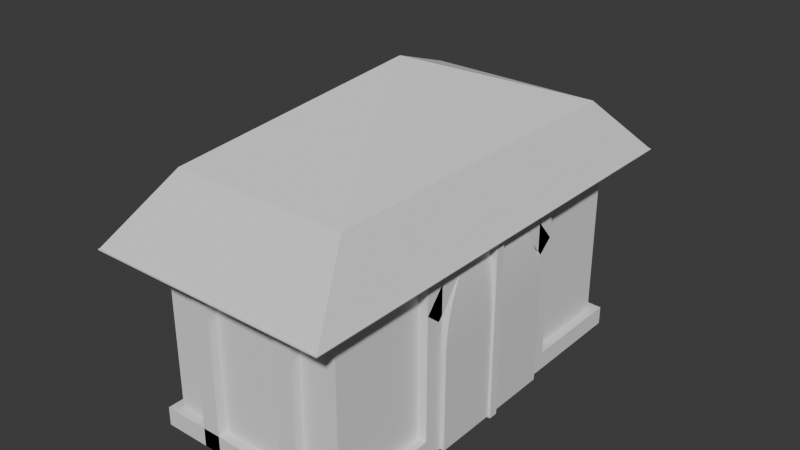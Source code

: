 # Source: Tent.blend  (saved by Blender 4.0.36; exported with 4.5.12 LTS)
import bpy
from mathutils import Matrix  # noqa: F401  (used for matrix-valued properties, if any)

bpy.ops.wm.read_factory_settings(use_empty=True)
scene = bpy.context.scene
scene.name = 'Scene'

# ---- collections
col_collection = bpy.data.collections.new('Collection'); scene.collection.children.link(col_collection)

# ---- materials (node trees are filled in below, after node groups)
mat_material_001 = bpy.data.materials.new('Material.001')
mat_material_001.alpha_threshold = 0.0
mat_material_001.use_transparent_shadow = False
mat_material_001.roughness = 0.5
mat_material_001.line_color = (0.0, 0.0, 0.0, 1.0)

# ---- material node trees
mat_material_001.use_nodes = True; mat_material_001.node_tree.nodes.clear()
_N = mat_material_001.node_tree.nodes; _L = mat_material_001.node_tree.links
n0 = _N.new('ShaderNodeOutputMaterial'); n0.name = 'Material Output'; n0.location = (300, 300)
n1 = _N.new('ShaderNodeBsdfPrincipled'); n1.name = 'Principled BSDF'; n1.location = (10, 300)
n1.inputs[3].default_value = 1.45
_L.new(n1.outputs[0], n0.inputs[0])
n0.is_active_output = True

# ---- world
world_world = bpy.data.worlds.new('World'); scene.world = world_world
world_world.use_nodes = True; world_world.node_tree.nodes.clear()
_N = world_world.node_tree.nodes; _L = world_world.node_tree.links
n0 = _N.new('ShaderNodeOutputWorld'); n0.name = 'World Output'; n0.location = (300, 300)
n1 = _N.new('ShaderNodeBackground'); n1.name = 'Background'; n1.location = (10, 300)
n1.inputs[0].default_value = (0.05088, 0.05088, 0.05088, 1.0)
_L.new(n1.outputs[0], n0.inputs[0])
n0.is_active_output = True
world_world.color = (0.05088, 0.05088, 0.05088)
world_world.use_sun_shadow = False
world_world.sun_shadow_jitter_overblur = 0.0

# ---- meshes
me_cube_001 = bpy.data.meshes.new('Cube.001')
me_cube_001.from_pydata([(-1.0, -1.0, -0.3643), (-1.0, 1.0, -0.3643), (1.0, -1.0, -0.3643), (1.0, 1.0, -0.3643), (-0.004327, -0.004327, 1.0), (-0.004327, 0.004327, 1.0), (0.004327, -0.004327, 1.0), (0.004327, 0.004327, 1.0), (-1.0, -1.0, -0.3754), (-0.7315, -0.7315, 0.2728), (-0.7315, 0.7315, 0.2728), (-1.0, 1.0, -0.3754), (0.7315, -0.7315, 0.2728), (1.0, -1.0, -0.3754), (0.7315, 0.7315, 0.2728), (1.0, 1.0, -0.3754)], [], [(7, 5, 4, 6), (5, 7, 14, 10), (1, 3, 2, 0), (7, 6, 12, 14), (0, 8, 11, 1), (1, 11, 15, 3), (3, 15, 13, 2), (2, 13, 8, 0), (4, 5, 10, 9), (11, 8, 9, 10), (15, 11, 10, 14), (13, 15, 14, 12), (8, 13, 12, 9), (6, 4, 9, 12)])
_uv = me_cube_001.uv_layers.new(name='UVMap')
_uv.uv.foreach_set('vector', [0.7495, 0.6245, 0.7505, 0.6245, 0.7505, 0.6255, 0.7495, 0.6255, 0.7505, 0.6245, 0.7495, 0.6245, 0.6586, 0.5336, 0.8414, 0.5336, 0.125, 0.5, 0.375, 0.5, 0.375, 0.75, 0.125, 0.75, 0.7495, 0.6245, 0.7495, 0.6255, 0.5677, 0.7164, 0.5677, 0.5336, 0.375, 0.0, 0.4838, 0.0, 0.4838, 0.25, 0.375, 0.25, 0.375, 0.25, 0.4838, 0.25, 0.4838, 0.5, 0.375, 0.5, 0.375, 0.5, 0.4838, 0.5, 0.4838, 0.75, 0.375, 0.75, 0.375, 0.75, 0.4838, 0.75, 0.4838, 1.0, 0.375, 1.0, 0.7505, 0.6255, 0.7505, 0.6245, 0.8414, 0.5336, 0.8414, 0.7164, 0.4838, 0.25, 0.4838, 0.0, 0.5005, 0.03356, 0.5005, 0.2164, 0.4838, 0.5, 0.4838, 0.25, 0.5005, 0.2836, 0.5005, 0.4664, 0.4838, 0.75, 0.4838, 0.5, 0.5677, 0.5336, 0.5677, 0.7164, 0.4838, 1.0, 0.4838, 0.75, 0.5005, 0.7836, 0.5005, 0.9664, 0.7495, 0.6255, 0.7505, 0.6255, 0.8414, 0.7164, 0.6586, 0.7164])
me_cube_001.update()
me_cube_002 = bpy.data.meshes.new('Cube.002')
me_cube_002.from_pydata([(-1.0, -1.0, -1.0), (-1.0, -1.0, 1.0), (-1.0, 1.0, -1.0), (-1.0, 1.0, 1.0), (1.0, -1.0, -1.0), (1.0, -1.0, 1.0), (1.0, 1.0, -1.0), (1.0, 1.0, 1.0)], [], [(0, 1, 3, 2), (2, 3, 7, 6), (6, 7, 5, 4), (4, 5, 1, 0), (2, 6, 4, 0), (7, 3, 1, 5)])
_uv = me_cube_002.uv_layers.new(name='UVMap')
_uv.uv.foreach_set('vector', [0.375, 0.0, 0.625, 0.0, 0.625, 0.25, 0.375, 0.25, 0.375, 0.25, 0.625, 0.25, 0.625, 0.5, 0.375, 0.5, 0.375, 0.5, 0.625, 0.5, 0.625, 0.75, 0.375, 0.75, 0.375, 0.75, 0.625, 0.75, 0.625, 1.0, 0.375, 1.0, 0.125, 0.5, 0.375, 0.5, 0.375, 0.75, 0.125, 0.75, 0.625, 0.5, 0.875, 0.5, 0.875, 0.75, 0.625, 0.75])
me_cube_002.update()
me_cube_003 = bpy.data.meshes.new('Cube.003')
me_cube_003.from_pydata([(1.0, 1.0, -1.0), (1.0, -1.0, -1.0), (-1.0, 1.0, -1.0), (-1.0, -1.0, -1.0), (0.05182, 0.05182, 1.0), (1.0, 1.0, 0.05182), (0.1301, 0.1301, 0.9968), (0.2079, 0.2079, 0.9871), (0.2846, 0.2846, 0.971), (0.3597, 0.3597, 0.9486), (0.4327, 0.4327, 0.9201), (0.5031, 0.5031, 0.8857), (0.5704, 0.5704, 0.8456), (0.6342, 0.6342, 0.8001), (0.694, 0.694, 0.7494), (0.7494, 0.7494, 0.694), (0.8001, 0.8001, 0.6342), (0.8456, 0.8456, 0.5704), (0.8857, 0.8857, 0.5031), (0.9201, 0.9201, 0.4327), (0.9486, 0.9486, 0.3597), (0.971, 0.971, 0.2846), (0.9871, 0.9871, 0.2079), (0.9968, 0.9968, 0.1301), (0.05182, -0.05182, 1.0), (1.0, -1.0, 0.05182), (0.1301, -0.1301, 0.9968), (0.2079, -0.2079, 0.9871), (0.2846, -0.2846, 0.971), (0.3597, -0.3597, 0.9486), (0.4327, -0.4327, 0.9201), (0.5031, -0.5031, 0.8857), (0.5704, -0.5704, 0.8456), (0.6342, -0.6342, 0.8001), (0.694, -0.694, 0.7494), (0.7494, -0.7494, 0.694), (0.8001, -0.8001, 0.6342), (0.8456, -0.8456, 0.5704), (0.8857, -0.8857, 0.5031), (0.9201, -0.9201, 0.4327), (0.9486, -0.9486, 0.3597), (0.971, -0.971, 0.2846), (0.9871, -0.9871, 0.2079), (0.9968, -0.9968, 0.1301), (-0.05182, 0.05182, 1.0), (-1.0, 1.0, 0.05182), (-0.1301, 0.1301, 0.9968), (-0.2079, 0.2079, 0.9871), (-0.2846, 0.2846, 0.971), (-0.3597, 0.3597, 0.9486), (-0.4327, 0.4327, 0.9201), (-0.5031, 0.5031, 0.8857), (-0.5704, 0.5704, 0.8456), (-0.6342, 0.6342, 0.8001), (-0.694, 0.694, 0.7494), (-0.7494, 0.7494, 0.694), (-0.8001, 0.8001, 0.6342), (-0.8456, 0.8456, 0.5704), (-0.8857, 0.8857, 0.5031), (-0.9201, 0.9201, 0.4327), (-0.9486, 0.9486, 0.3597), (-0.971, 0.971, 0.2846), (-0.9871, 0.9871, 0.2079), (-0.9968, 0.9968, 0.1301), (-0.05182, -0.05182, 1.0), (-1.0, -1.0, 0.05182), (-0.1301, -0.1301, 0.9968), (-0.2079, -0.2079, 0.9871), (-0.2846, -0.2846, 0.971), (-0.3597, -0.3597, 0.9486), (-0.4327, -0.4327, 0.9201), (-0.5031, -0.5031, 0.8857), (-0.5704, -0.5704, 0.8456), (-0.6342, -0.6342, 0.8001), (-0.694, -0.694, 0.7494), (-0.7494, -0.7494, 0.694), (-0.8001, -0.8001, 0.6342), (-0.8456, -0.8456, 0.5704), (-0.8857, -0.8857, 0.5031), (-0.9201, -0.9201, 0.4327), (-0.9486, -0.9486, 0.3597), (-0.971, -0.971, 0.2846), (-0.9871, -0.9871, 0.2079), (-0.9968, -0.9968, 0.1301)], [], [(1, 25, 65, 3), (3, 65, 45, 2), (2, 0, 1, 3), (4, 44, 64, 24), (0, 5, 25, 1), (24, 64, 66, 26), (26, 66, 67, 27), (27, 67, 68, 28), (28, 68, 69, 29), (29, 69, 70, 30), (30, 70, 71, 31), (31, 71, 72, 32), (32, 72, 73, 33), (33, 73, 74, 34), (34, 74, 75, 35), (35, 75, 76, 36), (36, 76, 77, 37), (37, 77, 78, 38), (38, 78, 79, 39), (39, 79, 80, 40), (40, 80, 81, 41), (41, 81, 82, 42), (42, 82, 83, 43), (43, 83, 65, 25), (4, 24, 26, 6), (6, 26, 27, 7), (7, 27, 28, 8), (8, 28, 29, 9), (9, 29, 30, 10), (10, 30, 31, 11), (11, 31, 32, 12), (12, 32, 33, 13), (13, 33, 34, 14), (14, 34, 35, 15), (15, 35, 36, 16), (16, 36, 37, 17), (17, 37, 38, 18), (18, 38, 39, 19), (19, 39, 40, 20), (20, 40, 41, 21), (21, 41, 42, 22), (22, 42, 43, 23), (23, 43, 25, 5), (64, 44, 46, 66), (66, 46, 47, 67), (67, 47, 48, 68), (68, 48, 49, 69), (69, 49, 50, 70), (70, 50, 51, 71), (71, 51, 52, 72), (72, 52, 53, 73), (73, 53, 54, 74), (74, 54, 55, 75), (75, 55, 56, 76), (76, 56, 57, 77), (77, 57, 58, 78), (78, 58, 59, 79), (79, 59, 60, 80), (80, 60, 61, 81), (81, 61, 62, 82), (82, 62, 63, 83), (83, 63, 45, 65), (44, 4, 6, 46), (46, 6, 7, 47), (47, 7, 8, 48), (48, 8, 9, 49), (49, 9, 10, 50), (50, 10, 11, 51), (51, 11, 12, 52), (52, 12, 13, 53), (53, 13, 14, 54), (54, 14, 15, 55), (55, 15, 16, 56), (56, 16, 17, 57), (57, 17, 18, 58), (58, 18, 19, 59), (59, 19, 20, 60), (60, 20, 21, 61), (61, 21, 22, 62), (62, 22, 23, 63), (63, 23, 5, 45), (2, 45, 5, 0)])
_uv = me_cube_003.uv_layers.new(name='UVMap')
_uv.uv.foreach_set('vector', [0.375, 0.75, 0.5065, 0.75, 0.5065, 1.0, 0.375, 1.0, 0.375, 0.0, 0.5065, 0.0, 0.5065, 0.25, 0.375, 0.25, 0.125, 0.5, 0.375, 0.5, 0.375, 0.75, 0.125, 0.75, 0.7435, 0.6185, 0.7565, 0.6185, 0.7565, 0.6315, 0.7435, 0.6315, 0.375, 0.5, 0.5065, 0.5, 0.5065, 0.75, 0.375, 0.75, 0.7435, 0.6315, 0.7565, 0.6315, 0.7663, 0.6413, 0.7337, 0.6413, 0.7337, 0.6413, 0.7663, 0.6413, 0.776, 0.651, 0.724, 0.651, 0.724, 0.651, 0.776, 0.651, 0.7856, 0.6606, 0.7144, 0.6606, 0.7144, 0.6606, 0.7856, 0.6606, 0.795, 0.67, 0.705, 0.67, 0.705, 0.67, 0.795, 0.67, 0.8041, 0.6791, 0.6959, 0.6791, 0.6959, 0.6791, 0.8041, 0.6791, 0.8129, 0.6879, 0.6871, 0.6879, 0.6871, 0.6879, 0.8129, 0.6879, 0.8213, 0.6963, 0.6787, 0.6963, 0.6787, 0.6963, 0.8213, 0.6963, 0.8293, 0.7043, 0.6707, 0.7043, 0.6707, 0.7043, 0.8293, 0.7043, 0.8368, 0.7118, 0.6632, 0.7118, 0.6632, 0.7118, 0.8368, 0.7118, 0.8437, 0.75, 0.6563, 0.75, 0.625, 0.7813, 0.625, 0.9687, 0.5793, 0.975, 0.5793, 0.775, 0.5793, 0.775, 0.5793, 0.975, 0.5713, 0.9807, 0.5713, 0.7693, 0.5713, 0.7693, 0.5713, 0.9807, 0.5629, 0.9857, 0.5629, 0.7643, 0.5629, 0.7643, 0.5629, 0.9857, 0.5541, 0.99, 0.5541, 0.76, 0.5541, 0.76, 0.5541, 0.99, 0.545, 0.9936, 0.545, 0.7564, 0.545, 0.7564, 0.545, 0.9936, 0.5356, 0.9964, 0.5356, 0.7536, 0.5356, 0.7536, 0.5356, 0.9964, 0.526, 0.9984, 0.526, 0.7516, 0.526, 0.7516, 0.526, 0.9984, 0.5163, 0.9996, 0.5163, 0.7504, 0.5163, 0.7504, 0.5163, 0.9996, 0.5065, 1.0, 0.5065, 0.75, 0.7435, 0.6185, 0.7435, 0.6315, 0.7337, 0.6413, 0.7337, 0.6087, 0.7337, 0.6087, 0.7337, 0.6413, 0.724, 0.651, 0.724, 0.599, 0.724, 0.599, 0.724, 0.651, 0.7144, 0.6606, 0.7144, 0.5894, 0.7144, 0.5894, 0.7144, 0.6606, 0.705, 0.67, 0.705, 0.58, 0.705, 0.58, 0.705, 0.67, 0.6959, 0.6791, 0.6959, 0.5709, 0.6959, 0.5709, 0.6959, 0.6791, 0.6871, 0.6879, 0.6871, 0.5621, 0.6871, 0.5621, 0.6871, 0.6879, 0.6787, 0.6963, 0.6787, 0.5537, 0.6787, 0.5537, 0.6787, 0.6963, 0.6707, 0.7043, 0.6707, 0.5457, 0.6707, 0.5457, 0.6707, 0.7043, 0.6632, 0.7118, 0.6632, 0.5382, 0.6632, 0.5382, 0.6632, 0.7118, 0.5868, 0.7187, 0.5868, 0.5313, 0.5868, 0.5313, 0.5868, 0.7187, 0.5793, 0.725, 0.5793, 0.525, 0.5793, 0.525, 0.5793, 0.725, 0.5713, 0.7307, 0.5713, 0.5193, 0.5713, 0.5193, 0.5713, 0.7307, 0.5629, 0.7357, 0.5629, 0.5143, 0.5629, 0.5143, 0.5629, 0.7357, 0.5541, 0.74, 0.5541, 0.51, 0.5541, 0.51, 0.5541, 0.74, 0.545, 0.7436, 0.545, 0.5064, 0.545, 0.5064, 0.545, 0.7436, 0.5356, 0.7464, 0.5356, 0.5036, 0.5356, 0.5036, 0.5356, 0.7464, 0.526, 0.7484, 0.526, 0.5016, 0.526, 0.5016, 0.526, 0.7484, 0.5163, 0.7496, 0.5163, 0.5004, 0.5163, 0.5004, 0.5163, 0.7496, 0.5065, 0.75, 0.5065, 0.5, 0.7565, 0.6315, 0.7565, 0.6185, 0.7663, 0.6087, 0.7663, 0.6413, 0.7663, 0.6413, 0.7663, 0.6087, 0.776, 0.599, 0.776, 0.651, 0.776, 0.651, 0.776, 0.599, 0.7856, 0.5894, 0.7856, 0.6606, 0.7856, 0.6606, 0.7856, 0.5894, 0.795, 0.58, 0.795, 0.67, 0.795, 0.67, 0.795, 0.58, 0.8041, 0.5709, 0.8041, 0.6791, 0.8041, 0.6791, 0.8041, 0.5709, 0.8129, 0.5621, 0.8129, 0.6879, 0.8129, 0.6879, 0.8129, 0.5621, 0.8213, 0.5537, 0.8213, 0.6963, 0.8213, 0.6963, 0.8213, 0.5537, 0.8293, 0.5457, 0.8293, 0.7043, 0.8293, 0.7043, 0.8293, 0.5457, 0.8368, 0.5382, 0.8368, 0.7118, 0.8368, 0.7118, 0.8368, 0.5382, 0.875, 0.5313, 0.875, 0.7187, 0.625, 0.03132, 0.625, 0.2187, 0.5793, 0.225, 0.5793, 0.02499, 0.5793, 0.02499, 0.5793, 0.225, 0.5713, 0.2307, 0.5713, 0.0193, 0.5713, 0.0193, 0.5713, 0.2307, 0.5629, 0.2357, 0.5629, 0.01429, 0.5629, 0.01429, 0.5629, 0.2357, 0.5541, 0.24, 0.5541, 0.009983, 0.5541, 0.009983, 0.5541, 0.24, 0.545, 0.2436, 0.545, 0.006422, 0.545, 0.006422, 0.545, 0.2436, 0.5356, 0.2464, 0.5356, 0.003627, 0.5356, 0.003627, 0.5356, 0.2464, 0.526, 0.2484, 0.526, 0.001616, 0.526, 0.001616, 0.526, 0.2484, 0.5163, 0.2496, 0.5163, 0.0004048, 0.5163, 0.0004048, 0.5163, 0.2496, 0.5065, 0.25, 0.5065, 0.0, 0.7565, 0.6185, 0.7435, 0.6185, 0.7337, 0.6087, 0.7663, 0.6087, 0.7663, 0.6087, 0.7337, 0.6087, 0.724, 0.599, 0.776, 0.599, 0.776, 0.599, 0.724, 0.599, 0.7144, 0.5894, 0.7856, 0.5894, 0.7856, 0.5894, 0.7144, 0.5894, 0.705, 0.58, 0.795, 0.58, 0.795, 0.58, 0.705, 0.58, 0.6959, 0.5709, 0.8041, 0.5709, 0.8041, 0.5709, 0.6959, 0.5709, 0.6871, 0.5621, 0.8129, 0.5621, 0.8129, 0.5621, 0.6871, 0.5621, 0.6787, 0.5537, 0.8213, 0.5537, 0.8213, 0.5537, 0.6787, 0.5537, 0.6707, 0.5457, 0.8293, 0.5457, 0.8293, 0.5457, 0.6707, 0.5457, 0.6632, 0.5382, 0.8368, 0.5382, 0.8368, 0.5382, 0.6632, 0.5382, 0.6563, 0.5, 0.8437, 0.5, 0.625, 0.2813, 0.625, 0.4687, 0.5793, 0.475, 0.5793, 0.275, 0.5793, 0.275, 0.5793, 0.475, 0.5713, 0.4807, 0.5713, 0.2693, 0.5713, 0.2693, 0.5713, 0.4807, 0.5629, 0.4857, 0.5629, 0.2643, 0.5629, 0.2643, 0.5629, 0.4857, 0.5541, 0.49, 0.5541, 0.26, 0.5541, 0.26, 0.5541, 0.49, 0.545, 0.4936, 0.545, 0.2564, 0.545, 0.2564, 0.545, 0.4936, 0.5356, 0.4964, 0.5356, 0.2536, 0.5356, 0.2536, 0.5356, 0.4964, 0.526, 0.4984, 0.526, 0.2516, 0.526, 0.2516, 0.526, 0.4984, 0.5163, 0.4996, 0.5163, 0.2504, 0.5163, 0.2504, 0.5163, 0.4996, 0.5065, 0.5, 0.5065, 0.25, 0.375, 0.25, 0.5065, 0.25, 0.5065, 0.5, 0.375, 0.5])
me_cube_003.materials.append(mat_material_001)
me_cube_003.use_mirror_vertex_groups = False
me_cube_003.update()
me_cube_004 = bpy.data.meshes.new('Cube.004')
me_cube_004.from_pydata([(-1.0, -1.0, -1.0), (-1.0, -1.0, 1.0), (-1.0, 1.0, -1.0), (-1.0, 1.0, 1.0), (1.0, -1.0, -1.0), (1.0, -1.0, 1.0), (1.0, 1.0, -1.0), (1.0, 1.0, 1.0)], [], [(0, 1, 3, 2), (2, 3, 7, 6), (6, 7, 5, 4), (4, 5, 1, 0), (2, 6, 4, 0), (7, 3, 1, 5)])
_uv = me_cube_004.uv_layers.new(name='UVMap')
_uv.uv.foreach_set('vector', [0.375, 0.0, 0.625, 0.0, 0.625, 0.25, 0.375, 0.25, 0.375, 0.25, 0.625, 0.25, 0.625, 0.5, 0.375, 0.5, 0.375, 0.5, 0.625, 0.5, 0.625, 0.75, 0.375, 0.75, 0.375, 0.75, 0.625, 0.75, 0.625, 1.0, 0.375, 1.0, 0.125, 0.5, 0.375, 0.5, 0.375, 0.75, 0.125, 0.75, 0.625, 0.5, 0.875, 0.5, 0.875, 0.75, 0.625, 0.75])
me_cube_004.update()
me_cube_005 = bpy.data.meshes.new('Cube.005')
me_cube_005.from_pydata([(-1.0, -1.0, -1.0), (-1.0, -1.0, 1.0), (-1.0, 1.0, -1.0), (-1.0, 1.0, 1.0), (1.0, -1.0, -1.0), (1.0, -1.0, 1.0), (1.0, 1.0, -1.0), (1.0, 1.0, 1.0)], [], [(0, 1, 3, 2), (2, 3, 7, 6), (6, 7, 5, 4), (4, 5, 1, 0), (2, 6, 4, 0), (7, 3, 1, 5)])
_uv = me_cube_005.uv_layers.new(name='UVMap')
_uv.uv.foreach_set('vector', [0.375, 0.0, 0.625, 0.0, 0.625, 0.25, 0.375, 0.25, 0.375, 0.25, 0.625, 0.25, 0.625, 0.5, 0.375, 0.5, 0.375, 0.5, 0.625, 0.5, 0.625, 0.75, 0.375, 0.75, 0.375, 0.75, 0.625, 0.75, 0.625, 1.0, 0.375, 1.0, 0.125, 0.5, 0.375, 0.5, 0.375, 0.75, 0.125, 0.75, 0.625, 0.5, 0.875, 0.5, 0.875, 0.75, 0.625, 0.75])
me_cube_005.update()
me_cube_006 = bpy.data.meshes.new('Cube.006')
me_cube_006.from_pydata([(-1.0, -1.0, -1.0), (-1.0, -1.0, 1.0), (-1.0, 1.0, -1.0), (-1.0, 1.0, 1.0), (1.0, -1.0, -1.0), (1.0, -1.0, 1.0), (1.0, 1.0, -1.0), (1.0, 1.0, 1.0)], [], [(0, 1, 3, 2), (2, 3, 7, 6), (6, 7, 5, 4), (4, 5, 1, 0), (2, 6, 4, 0), (7, 3, 1, 5)])
_uv = me_cube_006.uv_layers.new(name='UVMap')
_uv.uv.foreach_set('vector', [0.375, 0.0, 0.625, 0.0, 0.625, 0.25, 0.375, 0.25, 0.375, 0.25, 0.625, 0.25, 0.625, 0.5, 0.375, 0.5, 0.375, 0.5, 0.625, 0.5, 0.625, 0.75, 0.375, 0.75, 0.375, 0.75, 0.625, 0.75, 0.625, 1.0, 0.375, 1.0, 0.125, 0.5, 0.375, 0.5, 0.375, 0.75, 0.125, 0.75, 0.625, 0.5, 0.875, 0.5, 0.875, 0.75, 0.625, 0.75])
me_cube_006.update()
me_cube_007 = bpy.data.meshes.new('Cube.007')
me_cube_007.from_pydata([(-1.0, -1.0, -1.0), (-1.0, -1.0, 1.0), (-1.0, 1.0, -1.0), (-1.0, 1.0, 1.0), (1.0, -1.0, -1.0), (1.0, -1.0, 1.0), (1.0, 1.0, -1.0), (1.0, 1.0, 1.0)], [], [(0, 1, 3, 2), (2, 3, 7, 6), (6, 7, 5, 4), (4, 5, 1, 0), (2, 6, 4, 0), (7, 3, 1, 5)])
_uv = me_cube_007.uv_layers.new(name='UVMap')
_uv.uv.foreach_set('vector', [0.375, 0.0, 0.625, 0.0, 0.625, 0.25, 0.375, 0.25, 0.375, 0.25, 0.625, 0.25, 0.625, 0.5, 0.375, 0.5, 0.375, 0.5, 0.625, 0.5, 0.625, 0.75, 0.375, 0.75, 0.375, 0.75, 0.625, 0.75, 0.625, 1.0, 0.375, 1.0, 0.125, 0.5, 0.375, 0.5, 0.375, 0.75, 0.125, 0.75, 0.625, 0.5, 0.875, 0.5, 0.875, 0.75, 0.625, 0.75])
me_cube_007.update()
me_cube_008 = bpy.data.meshes.new('Cube.008')
me_cube_008.from_pydata([(-1.0, -1.0, -1.0), (-1.0, -1.0, 1.0), (-1.0, 1.0, -1.0), (-1.0, 1.0, 1.0), (1.0, -1.0, -1.0), (1.0, -1.0, 1.0), (1.0, 1.0, -1.0), (1.0, 1.0, 1.0)], [], [(0, 1, 3, 2), (2, 3, 7, 6), (6, 7, 5, 4), (4, 5, 1, 0), (2, 6, 4, 0), (7, 3, 1, 5)])
_uv = me_cube_008.uv_layers.new(name='UVMap')
_uv.uv.foreach_set('vector', [0.375, 0.0, 0.625, 0.0, 0.625, 0.25, 0.375, 0.25, 0.375, 0.25, 0.625, 0.25, 0.625, 0.5, 0.375, 0.5, 0.375, 0.5, 0.625, 0.5, 0.625, 0.75, 0.375, 0.75, 0.375, 0.75, 0.625, 0.75, 0.625, 1.0, 0.375, 1.0, 0.125, 0.5, 0.375, 0.5, 0.375, 0.75, 0.125, 0.75, 0.625, 0.5, 0.875, 0.5, 0.875, 0.75, 0.625, 0.75])
me_cube_008.update()
me_cube_009 = bpy.data.meshes.new('Cube.009')
me_cube_009.from_pydata([(-1.0, -1.0, -1.0), (-1.0, -1.0, 1.0), (-1.0, 1.0, -1.0), (-1.0, 1.0, 1.0), (1.0, -1.0, -1.0), (1.0, -1.0, 1.0), (1.0, 1.0, -1.0), (1.0, 1.0, 1.0)], [], [(0, 1, 3, 2), (2, 3, 7, 6), (6, 7, 5, 4), (4, 5, 1, 0), (2, 6, 4, 0), (7, 3, 1, 5)])
_uv = me_cube_009.uv_layers.new(name='UVMap')
_uv.uv.foreach_set('vector', [0.375, 0.0, 0.625, 0.0, 0.625, 0.25, 0.375, 0.25, 0.375, 0.25, 0.625, 0.25, 0.625, 0.5, 0.375, 0.5, 0.375, 0.5, 0.625, 0.5, 0.625, 0.75, 0.375, 0.75, 0.375, 0.75, 0.625, 0.75, 0.625, 1.0, 0.375, 1.0, 0.125, 0.5, 0.375, 0.5, 0.375, 0.75, 0.125, 0.75, 0.625, 0.5, 0.875, 0.5, 0.875, 0.75, 0.625, 0.75])
me_cube_009.update()
me_cube_010 = bpy.data.meshes.new('Cube.010')
me_cube_010.from_pydata([(-1.0, -1.0, -1.0), (-1.0, -1.0, 1.0), (-1.0, 1.0, -1.0), (-1.0, 1.0, 1.0), (1.0, -1.0, -1.0), (1.0, -1.0, 1.0), (1.0, 1.0, -1.0), (1.0, 1.0, 1.0)], [], [(0, 1, 3, 2), (2, 3, 7, 6), (6, 7, 5, 4), (4, 5, 1, 0), (2, 6, 4, 0), (7, 3, 1, 5)])
_uv = me_cube_010.uv_layers.new(name='UVMap')
_uv.uv.foreach_set('vector', [0.375, 0.0, 0.625, 0.0, 0.625, 0.25, 0.375, 0.25, 0.375, 0.25, 0.625, 0.25, 0.625, 0.5, 0.375, 0.5, 0.375, 0.5, 0.625, 0.5, 0.625, 0.75, 0.375, 0.75, 0.375, 0.75, 0.625, 0.75, 0.625, 1.0, 0.375, 1.0, 0.125, 0.5, 0.375, 0.5, 0.375, 0.75, 0.125, 0.75, 0.625, 0.5, 0.875, 0.5, 0.875, 0.75, 0.625, 0.75])
me_cube_010.update()
me_cube_011 = bpy.data.meshes.new('Cube.011')
me_cube_011.from_pydata([(-1.0, -1.0, -1.0), (-1.0, -1.0, 1.0), (-1.0, 1.0, -1.0), (-1.0, 1.0, 1.0), (1.0, -1.0, -1.0), (1.0, -1.0, 1.0), (1.0, 1.0, -1.0), (1.0, 1.0, 1.0)], [], [(0, 1, 3, 2), (2, 3, 7, 6), (6, 7, 5, 4), (4, 5, 1, 0), (2, 6, 4, 0), (7, 3, 1, 5)])
_uv = me_cube_011.uv_layers.new(name='UVMap')
_uv.uv.foreach_set('vector', [0.375, 0.0, 0.625, 0.0, 0.625, 0.25, 0.375, 0.25, 0.375, 0.25, 0.625, 0.25, 0.625, 0.5, 0.375, 0.5, 0.375, 0.5, 0.625, 0.5, 0.625, 0.75, 0.375, 0.75, 0.375, 0.75, 0.625, 0.75, 0.625, 1.0, 0.375, 1.0, 0.125, 0.5, 0.375, 0.5, 0.375, 0.75, 0.125, 0.75, 0.625, 0.5, 0.875, 0.5, 0.875, 0.75, 0.625, 0.75])
me_cube_011.update()
me_cube_012 = bpy.data.meshes.new('Cube.012')
me_cube_012.from_pydata([(-1.0, -1.0, -1.0), (-1.0, -1.0, 1.0), (-1.0, 1.0, -1.0), (-1.0, 1.0, 1.0), (1.0, -1.0, -1.0), (1.0, -1.0, 1.0), (1.0, 1.0, -1.0), (1.0, 1.0, 1.0)], [], [(0, 1, 3, 2), (2, 3, 7, 6), (6, 7, 5, 4), (4, 5, 1, 0), (2, 6, 4, 0), (7, 3, 1, 5)])
_uv = me_cube_012.uv_layers.new(name='UVMap')
_uv.uv.foreach_set('vector', [0.375, 0.0, 0.625, 0.0, 0.625, 0.25, 0.375, 0.25, 0.375, 0.25, 0.625, 0.25, 0.625, 0.5, 0.375, 0.5, 0.375, 0.5, 0.625, 0.5, 0.625, 0.75, 0.375, 0.75, 0.375, 0.75, 0.625, 0.75, 0.625, 1.0, 0.375, 1.0, 0.125, 0.5, 0.375, 0.5, 0.375, 0.75, 0.125, 0.75, 0.625, 0.5, 0.875, 0.5, 0.875, 0.75, 0.625, 0.75])
me_cube_012.update()
me_cube_013 = bpy.data.meshes.new('Cube.013')
me_cube_013.from_pydata([(-1.0, -1.0, -1.0), (-1.0, -1.0, 1.0), (-1.0, 1.0, -1.0), (-1.0, 1.0, 1.0), (1.0, -1.0, -1.0), (1.0, -1.0, 1.0), (1.0, 1.0, -1.0), (1.0, 1.0, 1.0)], [], [(0, 1, 3, 2), (2, 3, 7, 6), (6, 7, 5, 4), (4, 5, 1, 0), (2, 6, 4, 0), (7, 3, 1, 5)])
_uv = me_cube_013.uv_layers.new(name='UVMap')
_uv.uv.foreach_set('vector', [0.375, 0.0, 0.625, 0.0, 0.625, 0.25, 0.375, 0.25, 0.375, 0.25, 0.625, 0.25, 0.625, 0.5, 0.375, 0.5, 0.375, 0.5, 0.625, 0.5, 0.625, 0.75, 0.375, 0.75, 0.375, 0.75, 0.625, 0.75, 0.625, 1.0, 0.375, 1.0, 0.125, 0.5, 0.375, 0.5, 0.375, 0.75, 0.125, 0.75, 0.625, 0.5, 0.875, 0.5, 0.875, 0.75, 0.625, 0.75])
me_cube_013.update()
me_cube_014 = bpy.data.meshes.new('Cube.014')
me_cube_014.from_pydata([(-1.0, -1.0, -1.0), (-1.0, -1.0, 1.0), (-1.0, 1.0, -1.0), (-1.0, 1.0, 1.0), (1.0, -1.0, -1.0), (1.0, -1.0, 1.0), (1.0, 1.0, -1.0), (1.0, 1.0, 1.0)], [], [(0, 1, 3, 2), (2, 3, 7, 6), (6, 7, 5, 4), (4, 5, 1, 0), (2, 6, 4, 0), (7, 3, 1, 5)])
_uv = me_cube_014.uv_layers.new(name='UVMap')
_uv.uv.foreach_set('vector', [0.375, 0.0, 0.625, 0.0, 0.625, 0.25, 0.375, 0.25, 0.375, 0.25, 0.625, 0.25, 0.625, 0.5, 0.375, 0.5, 0.375, 0.5, 0.625, 0.5, 0.625, 0.75, 0.375, 0.75, 0.375, 0.75, 0.625, 0.75, 0.625, 1.0, 0.375, 1.0, 0.125, 0.5, 0.375, 0.5, 0.375, 0.75, 0.125, 0.75, 0.625, 0.5, 0.875, 0.5, 0.875, 0.75, 0.625, 0.75])
me_cube_014.update()
me_cube_015 = bpy.data.meshes.new('Cube.015')
me_cube_015.from_pydata([(-1.0, -1.0, -1.0), (-1.0, -1.0, 1.0), (-1.0, 1.0, -1.0), (-1.0, 1.0, 1.0), (1.0, -1.0, -1.0), (1.0, -1.0, 1.0), (1.0, 1.0, -1.0), (1.0, 1.0, 1.0)], [], [(0, 1, 3, 2), (2, 3, 7, 6), (6, 7, 5, 4), (4, 5, 1, 0), (2, 6, 4, 0), (7, 3, 1, 5)])
_uv = me_cube_015.uv_layers.new(name='UVMap')
_uv.uv.foreach_set('vector', [0.375, 0.0, 0.625, 0.0, 0.625, 0.25, 0.375, 0.25, 0.375, 0.25, 0.625, 0.25, 0.625, 0.5, 0.375, 0.5, 0.375, 0.5, 0.625, 0.5, 0.625, 0.75, 0.375, 0.75, 0.375, 0.75, 0.625, 0.75, 0.625, 1.0, 0.375, 1.0, 0.125, 0.5, 0.375, 0.5, 0.375, 0.75, 0.125, 0.75, 0.625, 0.5, 0.875, 0.5, 0.875, 0.75, 0.625, 0.75])
me_cube_015.update()
me_cube_016 = bpy.data.meshes.new('Cube.016')
me_cube_016.from_pydata([(-1.0, -1.0, -1.0), (-1.0, -1.0, 1.0), (-1.0, 1.0, -1.0), (-1.0, 1.0, 1.0), (1.0, -1.0, -1.0), (1.0, -1.0, 1.0), (1.0, 1.0, -1.0), (1.0, 1.0, 1.0)], [], [(0, 1, 3, 2), (2, 3, 7, 6), (6, 7, 5, 4), (4, 5, 1, 0), (2, 6, 4, 0), (7, 3, 1, 5)])
_uv = me_cube_016.uv_layers.new(name='UVMap')
_uv.uv.foreach_set('vector', [0.375, 0.0, 0.625, 0.0, 0.625, 0.25, 0.375, 0.25, 0.375, 0.25, 0.625, 0.25, 0.625, 0.5, 0.375, 0.5, 0.375, 0.5, 0.625, 0.5, 0.625, 0.75, 0.375, 0.75, 0.375, 0.75, 0.625, 0.75, 0.625, 1.0, 0.375, 1.0, 0.125, 0.5, 0.375, 0.5, 0.375, 0.75, 0.125, 0.75, 0.625, 0.5, 0.875, 0.5, 0.875, 0.75, 0.625, 0.75])
me_cube_016.update()
me_cube_017 = bpy.data.meshes.new('Cube.017')
me_cube_017.from_pydata([(-1.0, -1.0, -1.0), (-1.0, -1.0, 1.0), (-1.0, 1.0, -1.0), (-1.0, 1.0, 1.0), (1.0, -1.0, -1.0), (1.0, -1.0, 1.0), (1.0, 1.0, -1.0), (1.0, 1.0, 1.0)], [], [(0, 1, 3, 2), (2, 3, 7, 6), (6, 7, 5, 4), (4, 5, 1, 0), (2, 6, 4, 0), (7, 3, 1, 5)])
_uv = me_cube_017.uv_layers.new(name='UVMap')
_uv.uv.foreach_set('vector', [0.375, 0.0, 0.625, 0.0, 0.625, 0.25, 0.375, 0.25, 0.375, 0.25, 0.625, 0.25, 0.625, 0.5, 0.375, 0.5, 0.375, 0.5, 0.625, 0.5, 0.625, 0.75, 0.375, 0.75, 0.375, 0.75, 0.625, 0.75, 0.625, 1.0, 0.375, 1.0, 0.125, 0.5, 0.375, 0.5, 0.375, 0.75, 0.125, 0.75, 0.625, 0.5, 0.875, 0.5, 0.875, 0.75, 0.625, 0.75])
me_cube_017.update()
me_cube_018 = bpy.data.meshes.new('Cube.018')
me_cube_018.from_pydata([(-1.0, -1.0, -1.0), (-1.0, -1.0, 1.0), (-1.0, 1.0, -1.0), (-1.0, 1.0, 1.0), (1.0, -1.0, -1.0), (1.0, -1.0, 1.0), (1.0, 1.0, -1.0), (1.0, 1.0, 1.0)], [], [(0, 1, 3, 2), (2, 3, 7, 6), (6, 7, 5, 4), (4, 5, 1, 0), (2, 6, 4, 0), (7, 3, 1, 5)])
_uv = me_cube_018.uv_layers.new(name='UVMap')
_uv.uv.foreach_set('vector', [0.375, 0.0, 0.625, 0.0, 0.625, 0.25, 0.375, 0.25, 0.375, 0.25, 0.625, 0.25, 0.625, 0.5, 0.375, 0.5, 0.375, 0.5, 0.625, 0.5, 0.625, 0.75, 0.375, 0.75, 0.375, 0.75, 0.625, 0.75, 0.625, 1.0, 0.375, 1.0, 0.125, 0.5, 0.375, 0.5, 0.375, 0.75, 0.125, 0.75, 0.625, 0.5, 0.875, 0.5, 0.875, 0.75, 0.625, 0.75])
me_cube_018.update()

# ---- objects
ob_cube = bpy.data.objects.new('Cube', me_cube_001)
ob_cube_001 = bpy.data.objects.new('Cube.001', me_cube_002)
ob_cube_002 = bpy.data.objects.new('Cube.002', me_cube_003)
ob_cube_003 = bpy.data.objects.new('Cube.003', me_cube_004)
ob_cube_004 = bpy.data.objects.new('Cube.004', me_cube_005)
ob_cube_005 = bpy.data.objects.new('Cube.005', me_cube_006)
ob_cube_006 = bpy.data.objects.new('Cube.006', me_cube_007)
ob_cube_007 = bpy.data.objects.new('Cube.007', me_cube_008)
ob_cube_008 = bpy.data.objects.new('Cube.008', me_cube_009)
ob_cube_009 = bpy.data.objects.new('Cube.009', me_cube_010)
ob_cube_010 = bpy.data.objects.new('Cube.010', me_cube_011)
ob_cube_011 = bpy.data.objects.new('Cube.011', me_cube_012)
ob_cube_012 = bpy.data.objects.new('Cube.012', me_cube_013)
ob_cube_013 = bpy.data.objects.new('Cube.013', me_cube_014)
ob_cube_014 = bpy.data.objects.new('Cube.014', me_cube_015)
ob_cube_015 = bpy.data.objects.new('Cube.015', me_cube_016)
ob_cube_016 = bpy.data.objects.new('Cube.016', me_cube_017)
ob_cube_017 = bpy.data.objects.new('Cube.017', me_cube_018)

# ---- transforms, parenting, visibility, modifiers, constraints
ob_cube.location = (0.0, 0.0, 2.37)
ob_cube.scale = (1.293, 2.5, 1.0)
ob_cube_001.location = (0.0, 0.0, 1.0)
ob_cube_001.scale = (1.0, 2.0, 1.0)
ob_cube_002.location = (1.0, 0.0, 1.0)
ob_cube_002.scale = (0.1481, 0.7432, 1.0)
ob_cube_002.lock_rotations_4d = False
ob_cube_002.empty_display_type = 'ARROWS'
ob_cube_002.lineart.crease_threshold = 0.0
ob_cube_003.location = (1.0, 0.85, 1.0)
ob_cube_003.scale = (0.1, 0.1, 1.0)
ob_cube_004.location = (-0.5, 2.0, 1.0)
ob_cube_004.scale = (0.1, 0.1, 1.0)
ob_cube_005.location = (0.5, 2.0, 1.0)
ob_cube_005.scale = (0.1, 0.1, 1.0)
ob_cube_006.location = (-0.5, -2.0, 1.0)
ob_cube_006.scale = (0.1, 0.1, 1.0)
ob_cube_007.location = (-1.0, -1.0, 1.0)
ob_cube_007.scale = (0.1, 0.1, 1.0)
ob_cube_008.location = (-1.0, 1.0, 1.0)
ob_cube_008.scale = (0.1, 0.1, 1.0)
ob_cube_009.location = (0.01, -2.0, 0.1)
ob_cube_009.rotation_euler = (0.0, 1.571, 0.0)
ob_cube_009.scale = (0.1, 0.1, 1.0)
ob_cube_010.location = (1.074, -0.001165, 0.9822)
ob_cube_010.scale = (0.1, 0.05, 1.0)
ob_cube_011.location = (1.0, 0.55, 1.85)
ob_cube_011.rotation_euler = (0.6981, -0.0, 0.0)
ob_cube_011.scale = (0.1, 0.1, 0.5)
ob_cube_012.location = (1.0, -0.55, 1.85)
ob_cube_012.rotation_euler = (-0.6981, -0.0, 0.0)
ob_cube_012.scale = (0.1, 0.1, 0.5)
ob_cube_013.location = (1.0, -0.85, 1.0)
ob_cube_013.scale = (0.1, 0.1, 1.0)
ob_cube_014.location = (0.5, -2.0, 1.0)
ob_cube_014.scale = (0.1, 0.1, 1.0)
ob_cube_015.location = (0.01, 2.0, 0.1041)
ob_cube_015.rotation_euler = (0.0, 1.571, 0.0)
ob_cube_015.scale = (0.1, 0.1, 1.0)
ob_cube_016.location = (1.0, 0.0, 0.1)
ob_cube_016.rotation_euler = (1.571, 1.571, 0.0)
ob_cube_016.scale = (0.1, 0.1, 2.1)
ob_cube_017.location = (-1.0, 0.0, 0.1)
ob_cube_017.rotation_euler = (1.571, 1.571, 0.0)
ob_cube_017.scale = (0.1, 0.1, 2.1)

# ---- collection membership
col_collection.objects.link(ob_cube)
col_collection.objects.link(ob_cube_001)
col_collection.objects.link(ob_cube_002)
col_collection.objects.link(ob_cube_003)
col_collection.objects.link(ob_cube_004)
col_collection.objects.link(ob_cube_005)
col_collection.objects.link(ob_cube_006)
col_collection.objects.link(ob_cube_007)
col_collection.objects.link(ob_cube_008)
col_collection.objects.link(ob_cube_009)
col_collection.objects.link(ob_cube_010)
col_collection.objects.link(ob_cube_011)
col_collection.objects.link(ob_cube_012)
col_collection.objects.link(ob_cube_013)
col_collection.objects.link(ob_cube_014)
col_collection.objects.link(ob_cube_015)
col_collection.objects.link(ob_cube_016)
col_collection.objects.link(ob_cube_017)

# ---- scene / render settings (as saved in the file)
scene.frame_start = 1; scene.frame_end = 250; scene.frame_set(1)
scene.render.engine = 'BLENDER_EEVEE_NEXT'
scene.cycles.sampling_pattern = 'TABULATED_SOBOL'
bpy.context.view_layer.update()

# ---- added for rendering (the .blend has no active camera and no usable light): camera, sun
cam_auto = bpy.data.cameras.new('AutoCamera')
cam_auto.lens = 50.0
cam_auto.sensor_width = 36.0
cam_auto.clip_end = 1000.0
ob_auto_camera = bpy.data.objects.new('AutoCamera', cam_auto)
scene.collection.objects.link(ob_auto_camera)
ob_auto_camera.location = (6.0785, -7.2942, 6.5389)
ob_auto_camera.rotation_euler = (1.09748, -7.21219e-08, 0.694738)
scene.camera = ob_auto_camera
light_auto_sun = bpy.data.lights.new('AutoSun', 'SUN')
light_auto_sun.energy = 3.0
light_auto_sun.angle = 0.0523599
ob_auto_sun = bpy.data.objects.new('AutoSun', light_auto_sun)
scene.collection.objects.link(ob_auto_sun)
ob_auto_sun.rotation_euler = (0.872665, 0.174533, 0.523599)
bpy.context.view_layer.update()

